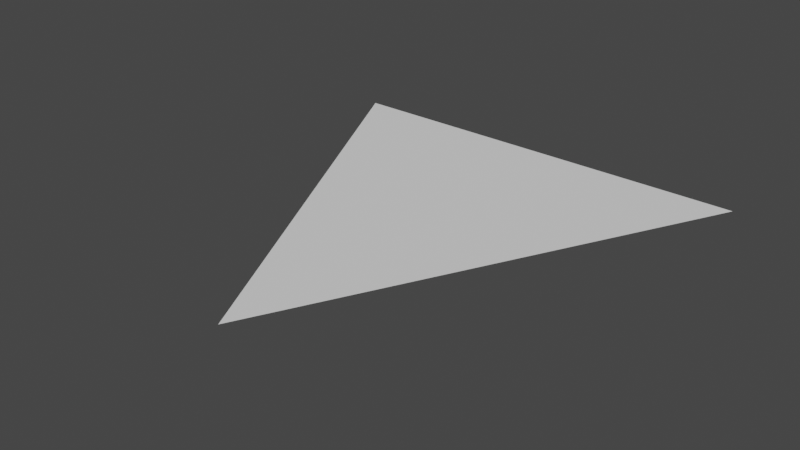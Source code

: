 # Source: PlayerArrow.blend  (saved by Blender 2.92.15; exported with 4.5.12 LTS)
import bpy
from mathutils import Matrix  # noqa: F401  (used for matrix-valued properties, if any)

bpy.ops.wm.read_factory_settings(use_empty=True)
scene = bpy.context.scene
scene.name = 'Scene'

# ---- collections
col_collection = bpy.data.collections.new('Collection'); scene.collection.children.link(col_collection)

# ---- world
world_world = bpy.data.worlds.new('World'); scene.world = world_world
world_world.use_nodes = True; world_world.node_tree.nodes.clear()
_N = world_world.node_tree.nodes; _L = world_world.node_tree.links
n0 = _N.new('ShaderNodeOutputWorld'); n0.name = 'World Output'; n0.location = (300, 300)
n1 = _N.new('ShaderNodeBackground'); n1.name = 'Background'; n1.location = (10, 300)
n1.inputs[0].default_value = (0.05088, 0.05088, 0.05088, 1.0)
_L.new(n1.outputs[0], n0.inputs[0])
n0.is_active_output = True
world_world.color = (0.05088, 0.05088, 0.05088)
world_world.use_sun_shadow = False
world_world.sun_shadow_jitter_overblur = 0.0

# ---- meshes
me_cube = bpy.data.meshes.new('Cube')
me_cube.from_pydata([(1.0, 0.6613, 0.0), (-1.0, 0.6613, 0.0), (8.719e-08, -1.336, 0.0)], [], [(0, 1, 2)])
_uv = me_cube.uv_layers.new(name='UVMap')
_uv.uv.foreach_set('vector', [0.625, 1.0, 0.625, 0.75, 0.0, 0.0])
me_cube.use_remesh_fix_poles = True
me_cube.use_remesh_preserve_attributes = False
me_cube.use_mirror_vertex_groups = False
me_cube.update()

# ---- objects
ob_cube = bpy.data.objects.new('Cube', me_cube)

# ---- transforms, parenting, visibility, modifiers, constraints
ob_cube.location = (0.0, 0.0, 0.0)
ob_cube.lineart.crease_threshold = 0.0

# ---- collection membership
col_collection.objects.link(ob_cube)

# ---- scene / render settings (as saved in the file)
scene.frame_start = 1; scene.frame_end = 250; scene.frame_set(1)
scene.render.engine = 'BLENDER_EEVEE_NEXT'
scene.cycles.use_denoising = False
scene.cycles.samples = 128
scene.cycles.sampling_pattern = 'TABULATED_SOBOL'
scene.cycles.use_adaptive_sampling = False
scene.cycles.use_light_tree = False
scene.view_settings.view_transform = 'Filmic'
bpy.context.view_layer.update()

# ---- added for rendering (the .blend has no active camera and no usable light): camera, sun
cam_auto = bpy.data.cameras.new('AutoCamera')
cam_auto.lens = 50.0
cam_auto.sensor_width = 36.0
cam_auto.clip_end = 1000.0
ob_auto_camera = bpy.data.objects.new('AutoCamera', cam_auto)
scene.collection.objects.link(ob_auto_camera)
ob_auto_camera.location = (2.61515, -3.4755, 2.09212)
ob_auto_camera.rotation_euler = (1.09748, -7.21219e-08, 0.694738)
scene.camera = ob_auto_camera
light_auto_sun = bpy.data.lights.new('AutoSun', 'SUN')
light_auto_sun.energy = 3.0
light_auto_sun.angle = 0.0523599
ob_auto_sun = bpy.data.objects.new('AutoSun', light_auto_sun)
scene.collection.objects.link(ob_auto_sun)
ob_auto_sun.rotation_euler = (0.872665, 0.174533, 0.523599)
bpy.context.view_layer.update()
